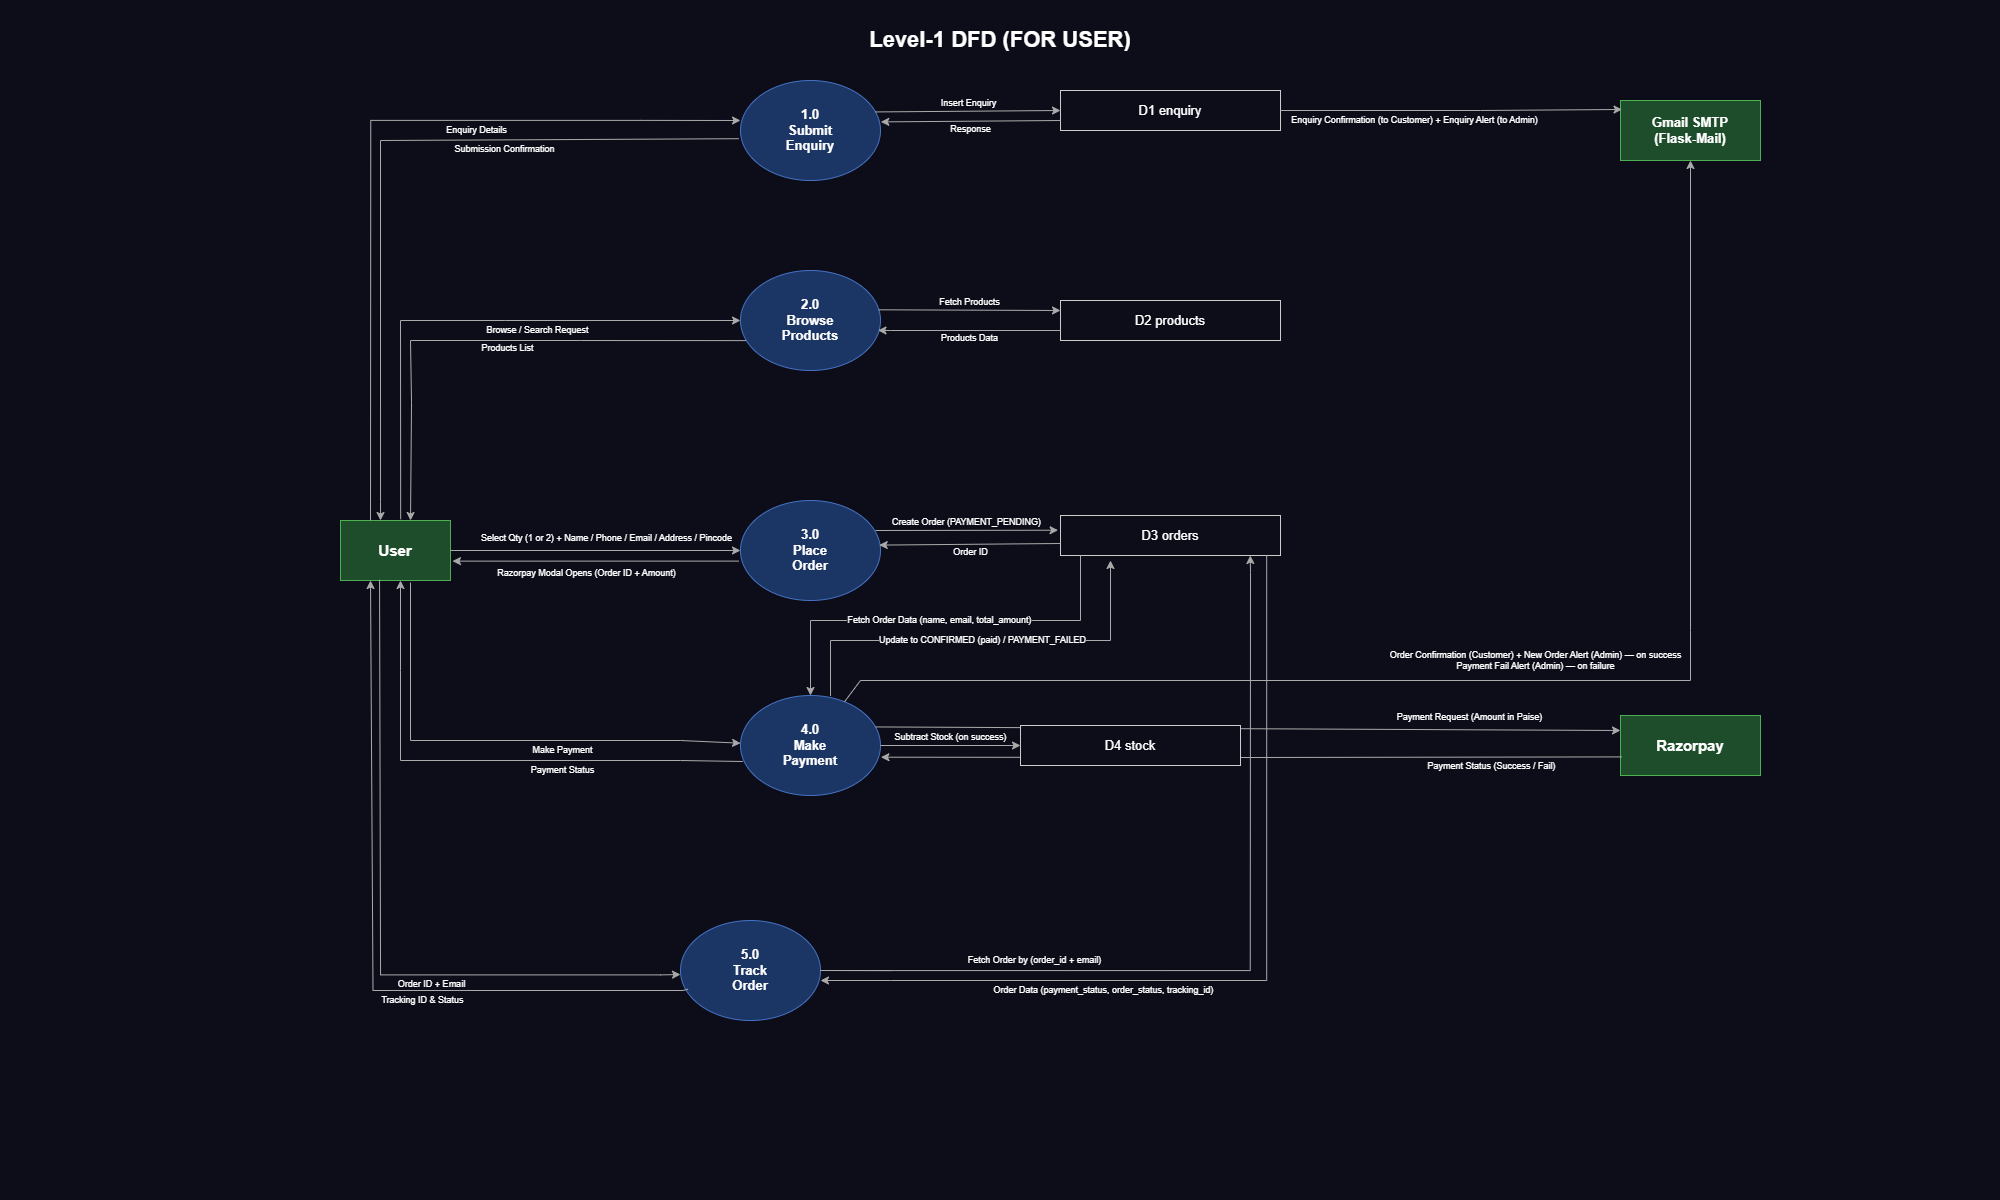

The diagram above was exported from draw.io. Its source (the exported page's mxGraphModel, read from the mxfile embedded in the PNG):
<mxGraphModel dx="2006" dy="803" grid="1" gridSize="10" guides="1" tooltips="1" connect="1" arrows="1" fold="1" page="0" pageScale="1" pageWidth="1300" pageHeight="1200" background="#0d0d1a" math="0" shadow="0">
  <root>
    <mxCell id="0" />
    <mxCell id="1" parent="0" />
    <mxCell id="title" parent="1" style="text;html=1;strokeColor=none;fillColor=none;align=center;verticalAlign=middle;whiteSpace=wrap;fontSize=22;fontStyle=1;fontColor=#ffffff;" value="Level-1 DFD (FOR USER)" vertex="1">
      <mxGeometry height="40" width="500" x="350" y="20" as="geometry" />
    </mxCell>
    <mxCell id="user" parent="1" style="rounded=0;whiteSpace=wrap;html=1;fillColor=#1e4d2b;strokeColor=#4CAF50;fontColor=#ffffff;fontSize=15;fontStyle=1;" value="User" vertex="1">
      <mxGeometry height="60" width="110" x="-60" y="520" as="geometry" />
    </mxCell>
    <mxCell id="razorpay" parent="1" style="rounded=0;whiteSpace=wrap;html=1;fillColor=#1e4d2b;strokeColor=#4CAF50;fontColor=#ffffff;fontSize=15;fontStyle=1;" value="Razorpay" vertex="1">
      <mxGeometry height="60" width="140" x="1220" y="715" as="geometry" />
    </mxCell>
    <mxCell id="gmail" parent="1" style="rounded=0;whiteSpace=wrap;html=1;fillColor=#1e4d2b;strokeColor=#4CAF50;fontColor=#ffffff;fontSize=13;fontStyle=1;" value="Gmail SMTP&#10;(Flask-Mail)" vertex="1">
      <mxGeometry height="60" width="140" x="1220" y="100" as="geometry" />
    </mxCell>
    <mxCell id="p1" parent="1" style="ellipse;whiteSpace=wrap;html=1;fillColor=#1b3564;strokeColor=#4472C4;fontColor=#ffffff;fontSize=13;fontStyle=1;" value="1.0&#10;Submit&#10;Enquiry" vertex="1">
      <mxGeometry height="100" width="140" x="340" y="80" as="geometry" />
    </mxCell>
    <mxCell id="p2" parent="1" style="ellipse;whiteSpace=wrap;html=1;fillColor=#1b3564;strokeColor=#4472C4;fontColor=#ffffff;fontSize=13;fontStyle=1;" value="2.0&#10;Browse&#10;Products" vertex="1">
      <mxGeometry height="100" width="140" x="340" y="270" as="geometry" />
    </mxCell>
    <mxCell id="p3" parent="1" style="ellipse;whiteSpace=wrap;html=1;fillColor=#1b3564;strokeColor=#4472C4;fontColor=#ffffff;fontSize=13;fontStyle=1;" value="3.0&#10;Place&#10;Order" vertex="1">
      <mxGeometry height="100" width="140" x="340" y="500" as="geometry" />
    </mxCell>
    <mxCell id="p4" parent="1" style="ellipse;whiteSpace=wrap;html=1;fillColor=#1b3564;strokeColor=#4472C4;fontColor=#ffffff;fontSize=13;fontStyle=1;" value="4.0&#10;Make&#10;Payment" vertex="1">
      <mxGeometry height="100" width="140" x="340" y="695" as="geometry" />
    </mxCell>
    <mxCell id="p5" parent="1" style="ellipse;whiteSpace=wrap;html=1;fillColor=#1b3564;strokeColor=#4472C4;fontColor=#ffffff;fontSize=13;fontStyle=1;" value="5.0&#10;Track&#10;Order" vertex="1">
      <mxGeometry height="100" width="140" x="280" y="920" as="geometry" />
    </mxCell>
    <mxCell id="d1" parent="1" style="shape=mxgraph.dfd.dataStore;whiteSpace=wrap;html=1;fillColor=#0d0d1a;strokeColor=#cccccc;fontColor=#ffffff;fontSize=13;" value="D1   enquiry" vertex="1">
      <mxGeometry height="40" width="220" x="660" y="90" as="geometry" />
    </mxCell>
    <mxCell id="d2" parent="1" style="shape=mxgraph.dfd.dataStore;whiteSpace=wrap;html=1;fillColor=#0d0d1a;strokeColor=#cccccc;fontColor=#ffffff;fontSize=13;" value="D2   products" vertex="1">
      <mxGeometry height="40" width="220" x="660" y="300" as="geometry" />
    </mxCell>
    <mxCell id="d3" parent="1" style="shape=mxgraph.dfd.dataStore;whiteSpace=wrap;html=1;fillColor=#0d0d1a;strokeColor=#cccccc;fontColor=#ffffff;fontSize=13;" value="D3   orders" vertex="1">
      <mxGeometry height="40" width="220" x="660" y="515" as="geometry" />
    </mxCell>
    <mxCell id="u_p1" edge="1" parent="1" style="rounded=0;html=1;exitX=0.634;exitY=0.004;exitDx=0;exitDy=0;strokeColor=#aaaaaa;fontColor=#ffffff;fontSize=9;labelBackgroundColor=#0d0d1a;exitPerimeter=0;" value="Enquiry Details">
      <mxGeometry relative="1" x="0.3138" y="-10" as="geometry">
        <mxPoint as="offset" />
        <Array as="points">
          <mxPoint x="-29.740000000000002" y="519.88" />
          <mxPoint x="-29.740000000000002" y="119.88" />
          <mxPoint x="240.26" y="119.88" />
          <mxPoint x="340" y="120" />
        </Array>
        <mxPoint x="-30.00000000000022" y="520.12" as="sourcePoint" />
        <mxPoint x="340" y="120" as="targetPoint" />
      </mxGeometry>
    </mxCell>
    <mxCell id="p1_u" edge="1" parent="1" source="p1" style="rounded=0;html=1;strokeColor=#aaaaaa;fontColor=#ffffff;fontSize=9;labelBackgroundColor=#0d0d1a;entryX=0.818;entryY=-0.018;entryDx=0;entryDy=0;entryPerimeter=0;exitX=-0.013;exitY=0.582;exitDx=0;exitDy=0;exitPerimeter=0;" value="Submission Confirmation">
      <mxGeometry relative="1" x="-0.364" y="10" as="geometry">
        <mxPoint as="offset" />
        <Array as="points">
          <mxPoint x="-20" y="140" />
          <mxPoint x="-19.979999999999997" y="501.08" />
        </Array>
        <mxPoint x="240.02" y="151.08" as="sourcePoint" />
        <mxPoint x="-20.000000000000206" y="520.0000000000001" as="targetPoint" />
      </mxGeometry>
    </mxCell>
    <mxCell id="p1_d1" edge="1" parent="1" source="p1" style="rounded=0;html=1;entryX=0;entryY=0.5;entryDx=0;entryDy=0;exitX=1;exitY=0.3;exitDx=0;exitDy=0;strokeColor=#aaaaaa;fontColor=#ffffff;fontSize=9;labelBackgroundColor=#0d0d1a;" target="d1" value="Insert Enquiry">
      <mxGeometry relative="1" as="geometry">
        <mxPoint y="-8" as="offset" />
      </mxGeometry>
    </mxCell>
    <mxCell id="d1_p1" edge="1" parent="1" source="d1" style="rounded=0;html=1;exitX=0;exitY=0.75;exitDx=0;exitDy=0;entryX=1.002;entryY=0.414;entryDx=0;entryDy=0;strokeColor=#aaaaaa;fontColor=#ffffff;fontSize=9;labelBackgroundColor=#0d0d1a;entryPerimeter=0;" target="p1" value="Response">
      <mxGeometry relative="1" as="geometry">
        <mxPoint y="8" as="offset" />
      </mxGeometry>
    </mxCell>
    <mxCell id="p1_gmail" edge="1" parent="1" source="d1" style="rounded=0;html=1;strokeColor=#aaaaaa;fontColor=#ffffff;fontSize=9;labelBackgroundColor=#0d0d1a;exitX=1;exitY=0.5;exitDx=0;exitDy=0;entryX=0.011;entryY=0.15;entryDx=0;entryDy=0;entryPerimeter=0;" target="gmail" value="Enquiry Confirmation (to Customer) + Enquiry Alert (to Admin)">
      <mxGeometry relative="1" x="-0.2162" y="-10" as="geometry">
        <mxPoint as="offset" />
        <Array as="points">
          <mxPoint x="1080" y="110" />
        </Array>
      </mxGeometry>
    </mxCell>
    <mxCell id="u_p2" edge="1" parent="1" source="user" style="rounded=0;html=1;strokeColor=#aaaaaa;fontColor=#ffffff;fontSize=9;labelBackgroundColor=#0d0d1a;exitX=0.547;exitY=-0.021;exitDx=0;exitDy=0;exitPerimeter=0;" target="p2" value="Browse / Search Request">
      <mxGeometry relative="1" x="0.248" y="-10" as="geometry">
        <mxPoint as="offset" />
        <Array as="points">
          <mxPoint y="320" />
          <mxPoint x="105" y="320" />
        </Array>
      </mxGeometry>
    </mxCell>
    <mxCell id="p2_u" edge="1" parent="1" source="p2" style="rounded=0;html=1;strokeColor=#aaaaaa;fontColor=#ffffff;fontSize=9;labelBackgroundColor=#0d0d1a;entryX=0.718;entryY=-0.036;entryDx=0;entryDy=0;entryPerimeter=0;exitX=0.04;exitY=0.701;exitDx=0;exitDy=0;exitPerimeter=0;" value="Products List">
      <mxGeometry relative="1" x="-0.0769" y="8" as="geometry">
        <mxPoint as="offset" />
        <Array as="points">
          <mxPoint x="180" y="340" />
          <mxPoint x="10" y="340" />
          <mxPoint x="11.02" y="402.16" />
        </Array>
        <mxPoint x="280" y="340" as="sourcePoint" />
        <mxPoint x="10.000000000000018" y="520" as="targetPoint" />
      </mxGeometry>
    </mxCell>
    <mxCell id="p2_d2" edge="1" parent="1" source="p2" style="rounded=0;html=1;exitX=0.986;exitY=0.393;exitDx=0;exitDy=0;strokeColor=#aaaaaa;fontColor=#ffffff;fontSize=9;labelBackgroundColor=#0d0d1a;exitPerimeter=0;" value="Fetch Products">
      <mxGeometry relative="1" as="geometry">
        <mxPoint y="-8" as="offset" />
        <mxPoint x="660" y="310" as="targetPoint" />
      </mxGeometry>
    </mxCell>
    <mxCell id="d2_p2" edge="1" parent="1" source="d2" style="rounded=0;html=1;exitX=0;exitY=0.75;exitDx=0;exitDy=0;entryX=0.982;entryY=0.599;entryDx=0;entryDy=0;strokeColor=#aaaaaa;fontColor=#ffffff;fontSize=9;labelBackgroundColor=#0d0d1a;entryPerimeter=0;" target="p2" value="Products Data">
      <mxGeometry relative="1" as="geometry">
        <mxPoint y="8" as="offset" />
        <Array as="points">
          <mxPoint x="490" y="330" />
        </Array>
      </mxGeometry>
    </mxCell>
    <mxCell id="u_p3" edge="1" parent="1" source="user" style="rounded=0;html=1;exitX=1;exitY=0.5;exitDx=0;exitDy=0;entryX=0;entryY=0.5;entryDx=0;entryDy=0;strokeColor=#aaaaaa;fontColor=#ffffff;fontSize=9;labelBackgroundColor=#0d0d1a;" target="p3" value="Select Qty (1 or 2) + Name / Phone / Email / Address / Pincode">
      <mxGeometry relative="1" as="geometry">
        <mxPoint x="10" y="-12" as="offset" />
      </mxGeometry>
    </mxCell>
    <mxCell id="p3_d3" edge="1" parent="1" style="rounded=0;html=1;entryX=-0.011;entryY=0.368;entryDx=0;entryDy=0;strokeColor=#aaaaaa;fontColor=#ffffff;fontSize=9;labelBackgroundColor=#0d0d1a;entryPerimeter=0;" target="d3" value="Create Order (PAYMENT_PENDING)">
      <mxGeometry relative="1" as="geometry">
        <mxPoint y="-8" as="offset" />
        <mxPoint x="475" y="530" as="sourcePoint" />
      </mxGeometry>
    </mxCell>
    <mxCell id="d3_p3" edge="1" parent="1" source="d3" style="rounded=0;html=1;exitX=0;exitY=0.7;exitDx=0;exitDy=0;entryX=0.991;entryY=0.446;entryDx=0;entryDy=0;strokeColor=#aaaaaa;fontColor=#ffffff;fontSize=9;labelBackgroundColor=#0d0d1a;entryPerimeter=0;" target="p3" value="Order ID">
      <mxGeometry relative="1" as="geometry">
        <mxPoint y="8" as="offset" />
      </mxGeometry>
    </mxCell>
    <mxCell id="u_p4" edge="1" parent="1" style="rounded=0;html=1;strokeColor=#aaaaaa;fontColor=#ffffff;fontSize=9;labelBackgroundColor=#0d0d1a;" target="p4" value="Make Payment">
      <mxGeometry relative="1" x="0.2687" y="-10" as="geometry">
        <mxPoint as="offset" />
        <Array as="points">
          <mxPoint x="10" y="740" />
          <mxPoint x="280" y="740" />
        </Array>
        <mxPoint x="10" y="582" as="sourcePoint" />
      </mxGeometry>
    </mxCell>
    <mxCell id="p4_u" edge="1" parent="1" source="p4" style="rounded=0;html=1;strokeColor=#aaaaaa;fontColor=#ffffff;fontSize=9;labelBackgroundColor=#0d0d1a;exitX=0.017;exitY=0.66;exitDx=0;exitDy=0;exitPerimeter=0;" value="Payment Status">
      <mxGeometry relative="1" x="-0.3107" y="10" as="geometry">
        <mxPoint as="offset" />
        <Array as="points">
          <mxPoint x="280" y="760" />
          <mxPoint y="760" />
          <mxPoint y="670" />
        </Array>
        <mxPoint y="580" as="targetPoint" />
      </mxGeometry>
    </mxCell>
    <mxCell id="p4_rp" edge="1" parent="1" source="p4" style="rounded=0;html=1;exitX=1;exitY=0.3;exitDx=0;exitDy=0;entryX=0;entryY=0.25;entryDx=0;entryDy=0;strokeColor=#aaaaaa;fontColor=#ffffff;fontSize=9;labelBackgroundColor=#0d0d1a;" target="razorpay" value="Payment Request (Amount in Paise)">
      <mxGeometry relative="1" x="0.5971" y="12" as="geometry">
        <mxPoint as="offset" />
      </mxGeometry>
    </mxCell>
    <mxCell id="rp_p4" edge="1" parent="1" source="razorpay" style="rounded=0;html=1;entryX=1.003;entryY=0.617;entryDx=0;entryDy=0;strokeColor=#aaaaaa;fontColor=#ffffff;fontSize=9;labelBackgroundColor=#0d0d1a;entryPerimeter=0;exitX=0.009;exitY=0.69;exitDx=0;exitDy=0;exitPerimeter=0;" target="p4" value="Payment Status (Success / Fail)">
      <mxGeometry relative="1" x="-0.6509" y="9" as="geometry">
        <mxPoint as="offset" />
        <Array as="points">
          <mxPoint x="850" y="757" />
        </Array>
        <mxPoint x="1220" y="760" as="sourcePoint" />
      </mxGeometry>
    </mxCell>
    <mxCell id="p4_d3_up" edge="1" parent="1" source="p4" style="rounded=0;html=1;strokeColor=#aaaaaa;fontColor=#ffffff;fontSize=9;labelBackgroundColor=#0d0d1a;exitX=0.643;exitY=0.004;exitDx=0;exitDy=0;exitPerimeter=0;" value="Update to CONFIRMED (paid) / PAYMENT_FAILED">
      <mxGeometry relative="1" as="geometry">
        <Array as="points">
          <mxPoint x="430" y="640" />
          <mxPoint x="710" y="640" />
        </Array>
        <mxPoint x="710" y="560" as="targetPoint" />
      </mxGeometry>
    </mxCell>
    <mxCell id="d3_p4" edge="1" parent="1" source="d3" style="rounded=0;html=1;strokeColor=#aaaaaa;fontColor=#ffffff;fontSize=9;labelBackgroundColor=#0d0d1a;" target="p4" value="Fetch Order Data (name, email, total_amount)">
      <mxGeometry relative="1" as="geometry">
        <Array as="points">
          <mxPoint x="680" y="555" />
          <mxPoint x="680" y="620" />
          <mxPoint x="410" y="620" />
        </Array>
      </mxGeometry>
    </mxCell>
    <mxCell id="p4_d4" edge="1" parent="1" source="p4" style="rounded=0;html=1;exitX=1;exitY=0.5;exitDx=0;exitDy=0;entryX=0;entryY=0.5;entryDx=0;entryDy=0;strokeColor=#aaaaaa;fontColor=#ffffff;fontSize=9;labelBackgroundColor=#0d0d1a;" target="d4" value="Subtract Stock (on success)">
      <mxGeometry relative="1" as="geometry">
        <mxPoint y="-8" as="offset" />
      </mxGeometry>
    </mxCell>
    <mxCell id="p4_gmail" edge="1" parent="1" source="p4" style="rounded=0;html=1;strokeColor=#aaaaaa;fontColor=#ffffff;fontSize=9;labelBackgroundColor=#0d0d1a;entryX=0.5;entryY=1;entryDx=0;entryDy=0;" target="gmail" value="Order Confirmation (Customer) + New Order Alert (Admin) — on success&#10;Payment Fail Alert (Admin) — on failure">
      <mxGeometry relative="1" x="0.0183" y="20" as="geometry">
        <mxPoint as="offset" />
        <Array as="points">
          <mxPoint x="460" y="680" />
          <mxPoint x="1290" y="680" />
          <mxPoint x="1290" y="630" />
        </Array>
        <mxPoint x="420" y="690" as="sourcePoint" />
      </mxGeometry>
    </mxCell>
    <mxCell id="u_p5" edge="1" parent="1" source="user" style="rounded=0;html=1;strokeColor=#aaaaaa;fontColor=#ffffff;fontSize=9;labelBackgroundColor=#0d0d1a;exitX=0.355;exitY=0.986;exitDx=0;exitDy=0;exitPerimeter=0;" value="Order ID + Email">
      <mxGeometry relative="1" x="0.2829" y="-10" as="geometry">
        <mxPoint as="offset" />
        <Array as="points">
          <mxPoint x="-19.95" y="974.4" />
          <mxPoint x="260.05" y="974.4" />
          <mxPoint x="280" y="974" />
        </Array>
        <mxPoint x="-19.999999999999954" y="585" as="sourcePoint" />
        <mxPoint x="280" y="974" as="targetPoint" />
      </mxGeometry>
    </mxCell>
    <mxCell id="p5_u" edge="1" parent="1" style="rounded=0;html=1;strokeColor=#aaaaaa;fontColor=#ffffff;fontSize=9;labelBackgroundColor=#0d0d1a;entryX=0.25;entryY=1;entryDx=0;entryDy=0;" value="Tracking ID &amp; Status">
      <mxGeometry relative="1" x="-0.2686" y="10" as="geometry">
        <mxPoint as="offset" />
        <Array as="points">
          <mxPoint x="282.5" y="990" />
          <mxPoint x="62.5" y="990" />
          <mxPoint x="-27.5" y="990" />
        </Array>
        <mxPoint x="287.5396251798013" y="988.6283427793217" as="sourcePoint" />
        <mxPoint x="-30" y="580" as="targetPoint" />
      </mxGeometry>
    </mxCell>
    <mxCell id="p5_d3" edge="1" parent="1" style="rounded=0;html=1;strokeColor=#aaaaaa;fontColor=#ffffff;fontSize=9;labelBackgroundColor=#0d0d1a;entryX=0.541;entryY=0.998;entryDx=0;entryDy=0;entryPerimeter=0;" value="Fetch Order by (order_id + email)">
      <mxGeometry relative="1" x="-0.3799" y="10" as="geometry">
        <mxPoint as="offset" />
        <Array as="points">
          <mxPoint x="420" y="970" />
          <mxPoint x="490.75" y="970.08" />
          <mxPoint x="670.75" y="970.08" />
          <mxPoint x="760.75" y="970.08" />
          <mxPoint x="849.75" y="970.08" />
          <mxPoint x="850" y="572.0500000000001" />
        </Array>
        <mxPoint x="490.75" y="970.08" as="sourcePoint" />
        <mxPoint x="849.7700000000002" y="555" as="targetPoint" />
      </mxGeometry>
    </mxCell>
    <mxCell id="d3_p5" edge="1" parent="1" style="rounded=0;html=1;strokeColor=#aaaaaa;fontColor=#ffffff;fontSize=9;labelBackgroundColor=#0d0d1a;" value="Order Data (payment_status, order_status, tracking_id)">
      <mxGeometry relative="1" x="0.351" y="10" as="geometry">
        <mxPoint as="offset" />
        <Array as="points">
          <mxPoint x="866.2" y="555" />
          <mxPoint x="866.2" y="980" />
          <mxPoint x="490" y="980" />
          <mxPoint x="420" y="980" />
        </Array>
        <mxPoint x="866.2" y="555" as="sourcePoint" />
        <mxPoint x="420" y="980" as="targetPoint" />
      </mxGeometry>
    </mxCell>
    <mxCell id="NoedYIJux42EjiehJSlf-1" edge="1" parent="1" style="rounded=0;html=1;strokeColor=#aaaaaa;fontColor=#ffffff;fontSize=9;labelBackgroundColor=#0d0d1a;entryX=1.018;entryY=0.677;entryDx=0;entryDy=0;exitX=-0.011;exitY=0.606;exitDx=0;exitDy=0;exitPerimeter=0;entryPerimeter=0;" target="user" value="Razorpay Modal Opens (Order ID + Amount)">
      <mxGeometry relative="1" as="geometry">
        <mxPoint x="-10" y="12" as="offset" />
        <mxPoint x="338.46000000000004" y="560.6" as="sourcePoint" />
        <mxPoint x="52.86000000000013" y="560.2" as="targetPoint" />
      </mxGeometry>
    </mxCell>
    <mxCell id="d4" parent="1" style="shape=mxgraph.dfd.dataStore;whiteSpace=wrap;html=1;fillColor=#0d0d1a;strokeColor=#cccccc;fontColor=#ffffff;fontSize=13;" value="D4   stock" vertex="1">
      <mxGeometry height="40" width="220" x="620" y="725" as="geometry" />
    </mxCell>
  </root>
</mxGraphModel>